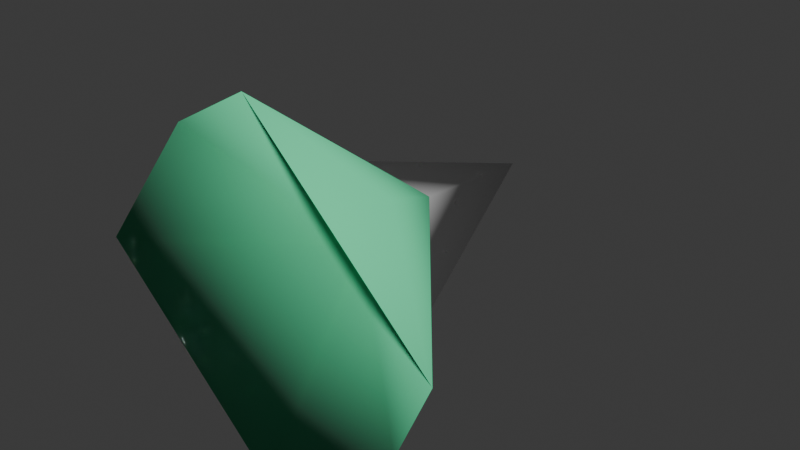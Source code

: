 # Source: example_boid.blend  (saved by Blender 4.3.32; exported with 4.5.12 LTS)
import bpy
from mathutils import Matrix  # noqa: F401  (used for matrix-valued properties, if any)

bpy.ops.wm.read_factory_settings(use_empty=True)
scene = bpy.context.scene
scene.name = 'Scene'

# ---- collections
col_boid = bpy.data.collections.new('boid'); scene.collection.children.link(col_boid)

# ---- materials (node trees are filled in below, after node groups)
mat_tip = bpy.data.materials.new('Tip')
mat_body = bpy.data.materials.new('Body')

# ---- material node trees
mat_tip.use_nodes = True; mat_tip.node_tree.nodes.clear()
_N = mat_tip.node_tree.nodes; _L = mat_tip.node_tree.links
n0 = _N.new('ShaderNodeBsdfPrincipled'); n0.name = 'Principled BSDF'; n0.location = (10, 300)
n0.inputs[0].default_value = (1.0, 1.0, 1.0, 1.0)
n0.inputs[2].default_value = 1.0
n1 = _N.new('ShaderNodeOutputMaterial'); n1.name = 'Material Output'; n1.location = (300, 300)
_L.new(n0.outputs[0], n1.inputs[0])
n1.is_active_output = True
mat_body.use_nodes = True; mat_body.node_tree.nodes.clear()
_N = mat_body.node_tree.nodes; _L = mat_body.node_tree.links
n0 = _N.new('ShaderNodeBsdfPrincipled'); n0.name = 'Principled BSDF'; n0.location = (10, 300)
n0.inputs[0].default_value = (0.1021, 0.8023, 0.3891, 1.0)
n0.inputs[2].default_value = 1.0
n1 = _N.new('ShaderNodeOutputMaterial'); n1.name = 'Material Output'; n1.location = (300, 300)
_L.new(n0.outputs[0], n1.inputs[0])
n1.is_active_output = True

# ---- world
world_world = bpy.data.worlds.new('World'); scene.world = world_world
world_world.use_nodes = True; world_world.node_tree.nodes.clear()
_N = world_world.node_tree.nodes; _L = world_world.node_tree.links
n0 = _N.new('ShaderNodeOutputWorld'); n0.name = 'World Output'; n0.location = (300, 300)
n1 = _N.new('ShaderNodeBackground'); n1.name = 'Background'; n1.location = (10, 300)
n1.inputs[0].default_value = (0.05088, 0.05088, 0.05088, 1.0)
_L.new(n1.outputs[0], n0.inputs[0])
n0.is_active_output = True
world_world.color = (0.05088, 0.05088, 0.05088)
world_world.sun_shadow_jitter_overblur = 0.0

# ---- meshes
me_cube_001 = bpy.data.meshes.new('Cube.001')
me_cube_001.from_pydata([(-0.6477, -0.3023, -0.6477), (-0.6477, -0.3023, 0.6477), (0.0, 1.522, 0.0), (0.6477, -0.3023, -0.6477), (0.6477, -0.3023, 0.6477), (-0.3239, 0.3455, -0.3239), (-0.3239, 0.3455, 0.3239), (0.3239, 0.3455, -0.3239), (0.3239, 0.3455, 0.3239), (-1.0, -0.4784, 0.0), (1.0, -0.4784, 0.0), (0.0, -0.4784, -1.0), (0.0, -0.4784, 1.0), (0.0, 0.219, 0.0)], [], [(0, 9, 5), (2, 8, 7), (2, 7, 5), (2, 6, 8), (13, 12, 1, 9), (11, 13, 9, 0), (3, 10, 13, 11), (10, 4, 12, 13), (8, 12, 4), (8, 6, 12), (6, 1, 12), (5, 11, 0), (5, 7, 11), (7, 3, 11), (7, 10, 3), (7, 8, 10), (8, 4, 10), (5, 6, 2), (5, 9, 6), (9, 1, 6)])
me_cube_001.polygons.foreach_set('use_smooth', [True] * 20)
me_cube_001.polygons.foreach_set('material_index', [1, 0, 0, 0, 1, 1, 1, 1, 1, 1, 1, 1, 1, 1, 1, 1, 1, 0, 1, 1])
_uv = me_cube_001.uv_layers.new(name='UVMap')
_uv.uv.foreach_set('vector', [0.375, 0.0, 0.5, 0.0, 0.375, 0.125, 0.625, 0.5, 0.625, 0.625, 0.5, 0.625, 0.375, 0.5, 0.375, 0.625, 0.25, 0.625, 0.875, 0.5, 0.875, 0.625, 0.75, 0.625, 0.5, 0.875, 0.625, 0.875, 0.625, 1.0, 0.5, 1.0, 0.375, 0.875, 0.5, 0.875, 0.5, 1.0, 0.375, 1.0, 0.375, 0.75, 0.5, 0.75, 0.5, 0.875, 0.375, 0.875, 0.5, 0.75, 0.625, 0.75, 0.625, 0.875, 0.5, 0.875, 0.75, 0.625, 0.75, 0.75, 0.625, 0.75, 0.75, 0.625, 0.875, 0.625, 0.75, 0.75, 0.875, 0.625, 0.875, 0.75, 0.75, 0.75, 0.25, 0.625, 0.25, 0.75, 0.125, 0.75, 0.25, 0.625, 0.375, 0.625, 0.25, 0.75, 0.375, 0.625, 0.375, 0.75, 0.25, 0.75, 0.5, 0.625, 0.5, 0.75, 0.375, 0.75, 0.5, 0.625, 0.625, 0.625, 0.5, 0.75, 0.625, 0.625, 0.625, 0.75, 0.5, 0.75, 0.375, 0.125, 0.5, 0.125, 0.375, 0.25, 0.375, 0.125, 0.5, 0.0, 0.5, 0.125, 0.5, 0.0, 0.625, 0.0, 0.5, 0.125])
me_cube_001.materials.append(mat_tip)
me_cube_001.materials.append(mat_body)
me_cube_001.update()

# ---- objects
ob_cube = bpy.data.objects.new('Cube', me_cube_001)

# ---- transforms, parenting, visibility, modifiers, constraints
ob_cube.location = (0.0, 0.0, 0.0)

# ---- collection membership
col_boid.objects.link(ob_cube)

# ---- scene / render settings (as saved in the file)
scene.frame_start = 1; scene.frame_end = 250; scene.frame_set(1)
scene.render.engine = 'BLENDER_EEVEE_NEXT'
bpy.context.view_layer.update()

# ---- added for rendering (the .blend has no active camera and no usable light): camera, sun
cam_auto = bpy.data.cameras.new('AutoCamera')
cam_auto.lens = 50.0
cam_auto.sensor_width = 36.0
cam_auto.clip_end = 1000.0
ob_auto_camera = bpy.data.objects.new('AutoCamera', cam_auto)
scene.collection.objects.link(ob_auto_camera)
ob_auto_camera.location = (3.20507, -3.32447, 2.56406)
ob_auto_camera.rotation_euler = (1.09748, -7.21219e-08, 0.694738)
scene.camera = ob_auto_camera
light_auto_sun = bpy.data.lights.new('AutoSun', 'SUN')
light_auto_sun.energy = 3.0
light_auto_sun.angle = 0.0523599
ob_auto_sun = bpy.data.objects.new('AutoSun', light_auto_sun)
scene.collection.objects.link(ob_auto_sun)
ob_auto_sun.rotation_euler = (0.872665, 0.174533, 0.523599)
bpy.context.view_layer.update()
